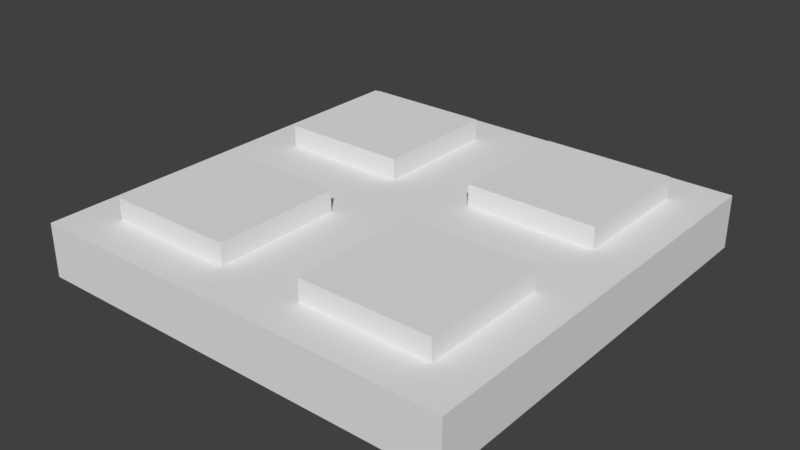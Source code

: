 # Source: Square_Detail_2x2x0.25.blend  (saved by Blender 2.79.0; exported with 4.5.12 LTS)
import bpy
from mathutils import Matrix  # noqa: F401  (used for matrix-valued properties, if any)

bpy.ops.wm.read_factory_settings(use_empty=True)
scene = bpy.context.scene
scene.name = 'Scene'

# ---- collections
col_collection_1 = bpy.data.collections.new('Collection 1'); scene.collection.children.link(col_collection_1)

# ---- world
world_world = bpy.data.worlds.new('World'); scene.world = world_world
world_world.color = (0.05088, 0.05088, 0.05088)
world_world.use_sun_shadow = False
world_world.sun_shadow_jitter_overblur = 0.0
world_world.cycles.sampling_method = 'MANUAL'

# ---- meshes
me_vert = bpy.data.meshes.new('Vert')
me_vert.from_pydata([(1.8, 0.2, 0.25), (2.0, 0.0, 0.0), (2.0, 2.0, 0.0), (0.0, 2.0, 0.0), (0.0, 0.0, 0.0), (1.8, 1.8, 0.25), (0.2, 1.8, 0.25), (0.2, 0.2, 0.25), (1.8, 1.2, 0.25), (0.8, 1.8, 0.25), (0.2, 1.2, 0.25), (1.2, 0.2, 0.25), (0.8, 1.2, 0.25), (1.2, 1.8, 0.25), (0.0, 2.0, 0.25), (0.2, 0.8, 0.25), (1.2, 1.2, 0.25), (1.8, 0.8, 0.25), (2.0, 2.0, 0.25), (1.0, 2.0, 0.25), (1.2, 0.8, 0.25), (0.8, 0.2, 0.25), (2.0, 0.0, 0.25), (2.0, 1.0, 0.25), (0.8, 0.8, 0.25), (0.0, 1.0, 0.25), (0.0, 0.0, 0.25), (1.0, 0.0, 0.25), (1.0, 1.0, 0.25), (0.2, 0.8, 0.35), (0.2, 0.2, 0.35), (0.8, 0.2, 0.35), (0.8, 0.8, 0.35), (1.2, 0.2, 0.35), (1.8, 0.2, 0.35), (1.8, 0.8, 0.35), (1.2, 0.8, 0.35), (1.8, 1.2, 0.35), (1.8, 1.8, 0.35), (1.2, 1.8, 0.35), (1.2, 1.2, 0.35), (0.8, 1.8, 0.35), (0.2, 1.8, 0.35), (0.2, 1.2, 0.35), (0.8, 1.2, 0.35)], [], [(1, 4, 3, 2), (9, 6, 42, 41), (1, 22, 27, 26, 4), (3, 14, 19, 18, 2), (4, 26, 25, 14, 3), (2, 18, 23, 22, 1), (21, 24, 32, 31), (17, 20, 36, 35), (13, 16, 40, 39), (6, 9, 19, 14), (10, 6, 14, 25), (12, 10, 25, 28), (9, 12, 28, 19), (5, 8, 23, 18), (13, 5, 18, 19), (8, 16, 28, 23), (16, 13, 19, 28), (0, 11, 27, 22), (17, 0, 22, 23), (20, 17, 23, 28), (11, 20, 28, 27), (7, 15, 25, 26), (21, 7, 26, 27), (15, 24, 28, 25), (24, 21, 27, 28), (31, 32, 29, 30), (7, 21, 31, 30), (24, 15, 29, 32), (15, 7, 30, 29), (34, 35, 36, 33), (11, 0, 34, 33), (20, 11, 33, 36), (0, 17, 35, 34), (37, 38, 39, 40), (5, 13, 39, 38), (16, 8, 37, 40), (8, 5, 38, 37), (44, 41, 42, 43), (12, 9, 41, 44), (6, 10, 43, 42), (10, 12, 44, 43)])
me_vert.use_remesh_preserve_volume = False
me_vert.use_remesh_preserve_attributes = False
me_vert.use_mirror_vertex_groups = False
me_vert.update()

# ---- objects
ob_square_detail_2x2x0_25 = bpy.data.objects.new('Square Detail 2x2x0.25', me_vert)

# ---- transforms, parenting, visibility, modifiers, constraints
ob_square_detail_2x2x0_25.location = (0.0, 0.0, 0.0)
ob_square_detail_2x2x0_25.lineart.crease_threshold = 0.0

# ---- collection membership
col_collection_1.objects.link(ob_square_detail_2x2x0_25)

# ---- scene / render settings (as saved in the file)
scene.frame_start = 1; scene.frame_end = 250; scene.frame_set(1)
scene.render.engine = 'BLENDER_EEVEE_NEXT'
scene.render.resolution_percentage = 50
scene.render.dither_intensity = 0.0
scene.cycles.use_denoising = False
scene.cycles.samples = 128
scene.cycles.sampling_pattern = 'TABULATED_SOBOL'
scene.cycles.use_adaptive_sampling = False
scene.cycles.use_light_tree = False
scene.cycles.blur_glossy = 0.0
scene.cycles.sample_clamp_indirect = 0.0
scene.view_settings.view_transform = 'Standard'
bpy.context.view_layer.update()

# ---- added for rendering (the .blend has no active camera and no usable light): camera, sun
cam_auto = bpy.data.cameras.new('AutoCamera')
cam_auto.lens = 50.0
cam_auto.sensor_width = 36.0
cam_auto.clip_end = 1000.0
ob_auto_camera = bpy.data.objects.new('AutoCamera', cam_auto)
scene.collection.objects.link(ob_auto_camera)
ob_auto_camera.location = (3.63689, -2.16427, 2.28451)
ob_auto_camera.rotation_euler = (1.09748, -7.21219e-08, 0.694738)
scene.camera = ob_auto_camera
light_auto_sun = bpy.data.lights.new('AutoSun', 'SUN')
light_auto_sun.energy = 3.0
light_auto_sun.angle = 0.0523599
ob_auto_sun = bpy.data.objects.new('AutoSun', light_auto_sun)
scene.collection.objects.link(ob_auto_sun)
ob_auto_sun.rotation_euler = (0.872665, 0.174533, 0.523599)
bpy.context.view_layer.update()
